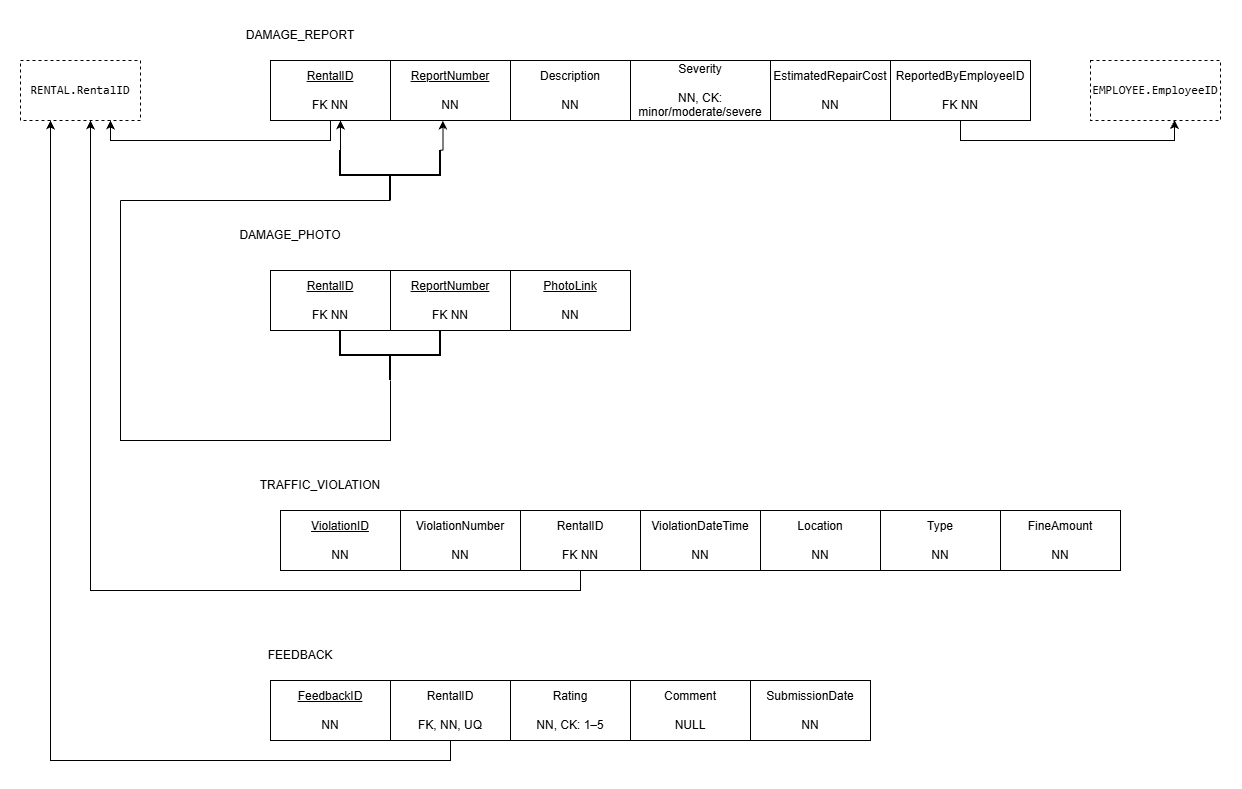

The diagram above was exported from draw.io. Its source (the exported page's mxGraphModel, read from the mxfile embedded in the PNG):
<mxGraphModel dx="2657" dy="925" grid="1" gridSize="10" guides="1" tooltips="1" connect="1" arrows="1" fold="1" page="1" pageScale="1" pageWidth="850" pageHeight="1100" math="0" shadow="0">
  <root>
    <mxCell id="0" />
    <mxCell id="1" parent="0" />
    <mxCell id="a0WUOH6oBmZXQYUkUOfN-1" parent="1" style="rounded=0;whiteSpace=wrap;html=1;" value="ReportedByEmployeeID&lt;div&gt;&lt;br&gt;&lt;/div&gt;&lt;div&gt;FK NN&lt;/div&gt;" vertex="1">
      <mxGeometry height="60" width="140" x="660" y="100" as="geometry" />
    </mxCell>
    <mxCell id="a0WUOH6oBmZXQYUkUOfN-2" parent="1" style="rounded=0;whiteSpace=wrap;html=1;" value="EstimatedRepairCost&lt;div&gt;&lt;br&gt;&lt;/div&gt;&lt;div&gt;NN&lt;/div&gt;" vertex="1">
      <mxGeometry height="60" width="120" x="540" y="100" as="geometry" />
    </mxCell>
    <mxCell id="a0WUOH6oBmZXQYUkUOfN-3" parent="1" style="rounded=0;whiteSpace=wrap;html=1;" value="Severity&lt;div&gt;&lt;br&gt;&lt;/div&gt;&lt;div&gt;NN, CK: minor/moderate/severe&lt;/div&gt;" vertex="1">
      <mxGeometry height="60" width="140" x="400" y="100" as="geometry" />
    </mxCell>
    <mxCell id="a0WUOH6oBmZXQYUkUOfN-4" parent="1" style="rounded=0;whiteSpace=wrap;html=1;" value="Description&lt;div&gt;&lt;br&gt;&lt;/div&gt;&lt;div&gt;NN&lt;/div&gt;" vertex="1">
      <mxGeometry height="60" width="120" x="280" y="100" as="geometry" />
    </mxCell>
    <mxCell id="a0WUOH6oBmZXQYUkUOfN-5" parent="1" style="rounded=0;whiteSpace=wrap;html=1;" value="&lt;u&gt;ReportNumber&lt;/u&gt;&lt;div&gt;&lt;br&gt;&lt;/div&gt;&lt;div&gt;NN&lt;/div&gt;" vertex="1">
      <mxGeometry height="60" width="120" x="160" y="100" as="geometry" />
    </mxCell>
    <mxCell id="a0WUOH6oBmZXQYUkUOfN-6" parent="1" style="rounded=0;whiteSpace=wrap;html=1;" value="&lt;u&gt;RentalID&lt;/u&gt;&lt;div&gt;&lt;u&gt;&lt;br&gt;&lt;/u&gt;&lt;/div&gt;&lt;div&gt;FK NN&lt;/div&gt;" vertex="1">
      <mxGeometry height="60" width="120" x="40" y="100" as="geometry" />
    </mxCell>
    <mxCell id="a0WUOH6oBmZXQYUkUOfN-7" parent="1" style="text;html=1;whiteSpace=wrap;strokeColor=none;fillColor=none;align=center;verticalAlign=middle;rounded=0;" value="DAMAGE_REPORT" vertex="1">
      <mxGeometry height="30" width="60" x="40" y="60" as="geometry" />
    </mxCell>
    <mxCell id="a0WUOH6oBmZXQYUkUOfN-8" parent="1" style="rounded=0;whiteSpace=wrap;html=1;dashed=1;" value="&lt;code&gt;RENTAL.RentalID&lt;/code&gt;" vertex="1">
      <mxGeometry height="60" width="120" x="-210" y="100" as="geometry" />
    </mxCell>
    <mxCell id="a0WUOH6oBmZXQYUkUOfN-9" edge="1" parent="1" source="a0WUOH6oBmZXQYUkUOfN-6" style="edgeStyle=orthogonalEdgeStyle;rounded=0;orthogonalLoop=1;jettySize=auto;html=1;exitX=0.5;exitY=1;exitDx=0;exitDy=0;entryX=0.75;entryY=1;entryDx=0;entryDy=0;defaultLabelBackgroundColor=page;labelPadding=0 4;" target="a0WUOH6oBmZXQYUkUOfN-8">
      <mxGeometry relative="1" x="0.2286" as="geometry" />
    </mxCell>
    <mxCell id="a0WUOH6oBmZXQYUkUOfN-10" parent="1" style="rounded=0;whiteSpace=wrap;html=1;dashed=1;" value="&lt;code&gt;EMPLOYEE.EmployeeID&lt;/code&gt;" vertex="1">
      <mxGeometry height="60" width="130" x="860" y="100" as="geometry" />
    </mxCell>
    <mxCell id="a0WUOH6oBmZXQYUkUOfN-11" edge="1" parent="1" source="a0WUOH6oBmZXQYUkUOfN-1" style="edgeStyle=orthogonalEdgeStyle;rounded=0;orthogonalLoop=1;jettySize=auto;html=1;exitX=0.5;exitY=1;exitDx=0;exitDy=0;entryX=0.646;entryY=0.993;entryDx=0;entryDy=0;entryPerimeter=0;defaultLabelBackgroundColor=page;labelPadding=0 4;" target="a0WUOH6oBmZXQYUkUOfN-10">
      <mxGeometry relative="1" as="geometry" />
    </mxCell>
    <mxCell id="a0WUOH6oBmZXQYUkUOfN-12" parent="1" style="rounded=0;whiteSpace=wrap;html=1;" value="&lt;u&gt;PhotoLink&lt;/u&gt;&lt;div&gt;&lt;br&gt;&lt;/div&gt;&lt;div&gt;NN&lt;/div&gt;" vertex="1">
      <mxGeometry height="60" width="120" x="280" y="310" as="geometry" />
    </mxCell>
    <mxCell id="a0WUOH6oBmZXQYUkUOfN-13" parent="1" style="rounded=0;whiteSpace=wrap;html=1;" value="&lt;u&gt;ReportNumber&lt;/u&gt;&lt;div&gt;&lt;br&gt;&lt;/div&gt;&lt;div&gt;FK NN&lt;/div&gt;" vertex="1">
      <mxGeometry height="60" width="120" x="160" y="310" as="geometry" />
    </mxCell>
    <mxCell id="a0WUOH6oBmZXQYUkUOfN-14" parent="1" style="rounded=0;whiteSpace=wrap;html=1;" value="&lt;u&gt;RentalID&lt;/u&gt;&lt;div&gt;&lt;br&gt;&lt;/div&gt;&lt;div&gt;FK NN&lt;/div&gt;" vertex="1">
      <mxGeometry height="60" width="120" x="40" y="310" as="geometry" />
    </mxCell>
    <mxCell id="a0WUOH6oBmZXQYUkUOfN-15" parent="1" style="text;html=1;whiteSpace=wrap;strokeColor=none;fillColor=none;align=center;verticalAlign=middle;rounded=0;" value="DAMAGE_PHOTO" vertex="1">
      <mxGeometry height="30" width="60" x="30" y="260" as="geometry" />
    </mxCell>
    <mxCell id="a0WUOH6oBmZXQYUkUOfN-17" parent="1" style="strokeWidth=2;html=1;shape=mxgraph.flowchart.annotation_2;align=left;labelPosition=right;pointerEvents=1;labelPerimeter=1;direction=north;" value="" vertex="1">
      <mxGeometry height="50" width="100" x="110" y="370" as="geometry" />
    </mxCell>
    <mxCell id="a0WUOH6oBmZXQYUkUOfN-19" edge="1" parent="1" style="endArrow=none;html=1;rounded=0;defaultLabelBackgroundColor=page;labelPadding=0 4;entryX=0;entryY=0.5;entryDx=0;entryDy=0;entryPerimeter=0;" target="a0WUOH6oBmZXQYUkUOfN-17" value="">
      <mxGeometry height="50" relative="1" width="50" x="0.8246" as="geometry">
        <Array as="points">
          <mxPoint x="-110" y="480" />
          <mxPoint x="10" y="480" />
          <mxPoint x="160" y="480" />
        </Array>
        <mxPoint x="-110" y="240" as="sourcePoint" />
        <mxPoint x="170" y="440" as="targetPoint" />
      </mxGeometry>
    </mxCell>
    <mxCell id="a0WUOH6oBmZXQYUkUOfN-20" edge="1" parent="1" style="endArrow=none;html=1;rounded=0;defaultLabelBackgroundColor=page;labelPadding=0 4;" value="">
      <mxGeometry height="50" relative="1" width="50" as="geometry">
        <mxPoint x="-110" y="240" as="sourcePoint" />
        <mxPoint x="160" y="240" as="targetPoint" />
      </mxGeometry>
    </mxCell>
    <mxCell id="a0WUOH6oBmZXQYUkUOfN-21" parent="1" style="strokeWidth=2;html=1;shape=mxgraph.flowchart.annotation_2;align=left;labelPosition=right;pointerEvents=1;labelPerimeter=1;direction=north;" value="" vertex="1">
      <mxGeometry height="50" width="100" x="110" y="190" as="geometry" />
    </mxCell>
    <mxCell id="a0WUOH6oBmZXQYUkUOfN-22" edge="1" parent="1" source="a0WUOH6oBmZXQYUkUOfN-21" style="edgeStyle=orthogonalEdgeStyle;rounded=0;orthogonalLoop=1;jettySize=auto;html=1;exitX=1;exitY=0;exitDx=0;exitDy=0;exitPerimeter=0;entryX=0.583;entryY=1;entryDx=0;entryDy=0;entryPerimeter=0;defaultLabelBackgroundColor=page;labelPadding=0 4;" target="a0WUOH6oBmZXQYUkUOfN-6">
      <mxGeometry relative="1" as="geometry">
        <Array as="points" />
      </mxGeometry>
    </mxCell>
    <mxCell id="a0WUOH6oBmZXQYUkUOfN-23" edge="1" parent="1" style="edgeStyle=orthogonalEdgeStyle;rounded=0;orthogonalLoop=1;jettySize=auto;html=1;exitX=1;exitY=1;exitDx=0;exitDy=0;exitPerimeter=0;entryX=0.437;entryY=1.006;entryDx=0;entryDy=0;entryPerimeter=0;defaultLabelBackgroundColor=page;labelPadding=0 4;">
      <mxGeometry relative="1" as="geometry">
        <mxPoint x="210" y="189.64" as="sourcePoint" />
        <mxPoint x="212.44000000000005" y="160" as="targetPoint" />
      </mxGeometry>
    </mxCell>
    <mxCell id="a0WUOH6oBmZXQYUkUOfN-24" parent="1" style="rounded=0;whiteSpace=wrap;html=1;" value="FineAmount&lt;div&gt;&lt;br&gt;&lt;/div&gt;&lt;div&gt;NN&lt;/div&gt;" vertex="1">
      <mxGeometry height="60" width="120" x="770" y="550" as="geometry" />
    </mxCell>
    <mxCell id="a0WUOH6oBmZXQYUkUOfN-25" parent="1" style="rounded=0;whiteSpace=wrap;html=1;" value="Type&lt;div&gt;&lt;br&gt;&lt;/div&gt;&lt;div&gt;NN&lt;/div&gt;" vertex="1">
      <mxGeometry height="60" width="120" x="650" y="550" as="geometry" />
    </mxCell>
    <mxCell id="a0WUOH6oBmZXQYUkUOfN-26" parent="1" style="rounded=0;whiteSpace=wrap;html=1;" value="Location&lt;div&gt;&lt;br&gt;&lt;/div&gt;&lt;div&gt;NN&lt;/div&gt;" vertex="1">
      <mxGeometry height="60" width="120" x="530" y="550" as="geometry" />
    </mxCell>
    <mxCell id="a0WUOH6oBmZXQYUkUOfN-27" parent="1" style="rounded=0;whiteSpace=wrap;html=1;" value="ViolationDateTime&lt;div&gt;&lt;br&gt;&lt;/div&gt;&lt;div&gt;NN&lt;/div&gt;" vertex="1">
      <mxGeometry height="60" width="120" x="410" y="550" as="geometry" />
    </mxCell>
    <mxCell id="a0WUOH6oBmZXQYUkUOfN-32" edge="1" parent="1" source="a0WUOH6oBmZXQYUkUOfN-28" style="edgeStyle=orthogonalEdgeStyle;rounded=0;orthogonalLoop=1;jettySize=auto;html=1;exitX=0.5;exitY=1;exitDx=0;exitDy=0;defaultLabelBackgroundColor=page;labelPadding=0 4;">
      <mxGeometry relative="1" as="geometry">
        <mxPoint x="-140" y="160" as="targetPoint" />
      </mxGeometry>
    </mxCell>
    <mxCell id="a0WUOH6oBmZXQYUkUOfN-28" parent="1" style="rounded=0;whiteSpace=wrap;html=1;" value="RentalID&lt;div&gt;&lt;br&gt;&lt;/div&gt;&lt;div&gt;FK NN&lt;/div&gt;" vertex="1">
      <mxGeometry height="60" width="120" x="290" y="550" as="geometry" />
    </mxCell>
    <mxCell id="a0WUOH6oBmZXQYUkUOfN-29" parent="1" style="rounded=0;whiteSpace=wrap;html=1;" value="ViolationNumber&lt;div&gt;&lt;br&gt;&lt;/div&gt;&lt;div&gt;NN&lt;/div&gt;" vertex="1">
      <mxGeometry height="60" width="120" x="170" y="550" as="geometry" />
    </mxCell>
    <mxCell id="a0WUOH6oBmZXQYUkUOfN-30" parent="1" style="rounded=0;whiteSpace=wrap;html=1;" value="&lt;u&gt;ViolationID&lt;/u&gt;&lt;div&gt;&lt;br&gt;&lt;/div&gt;&lt;div&gt;NN&lt;/div&gt;" vertex="1">
      <mxGeometry height="60" width="120" x="50" y="550" as="geometry" />
    </mxCell>
    <mxCell id="a0WUOH6oBmZXQYUkUOfN-31" parent="1" style="text;html=1;whiteSpace=wrap;strokeColor=none;fillColor=none;align=center;verticalAlign=middle;rounded=0;" value="TRAFFIC_VIOLATION" vertex="1">
      <mxGeometry height="30" width="60" x="60" y="510" as="geometry" />
    </mxCell>
    <mxCell id="a0WUOH6oBmZXQYUkUOfN-33" parent="1" style="rounded=0;whiteSpace=wrap;html=1;" value="SubmissionDate&lt;div&gt;&lt;br&gt;&lt;/div&gt;&lt;div&gt;NN&lt;/div&gt;" vertex="1">
      <mxGeometry height="60" width="120" x="520" y="720" as="geometry" />
    </mxCell>
    <mxCell id="a0WUOH6oBmZXQYUkUOfN-34" parent="1" style="rounded=0;whiteSpace=wrap;html=1;" value="Comment&lt;div&gt;&lt;br&gt;&lt;/div&gt;&lt;div&gt;NULL&lt;/div&gt;" vertex="1">
      <mxGeometry height="60" width="120" x="400" y="720" as="geometry" />
    </mxCell>
    <mxCell id="a0WUOH6oBmZXQYUkUOfN-35" parent="1" style="rounded=0;whiteSpace=wrap;html=1;" value="Rating&lt;div&gt;&lt;br&gt;&lt;/div&gt;&lt;div&gt;NN, CK: 1–5&lt;/div&gt;" vertex="1">
      <mxGeometry height="60" width="120" x="280" y="720" as="geometry" />
    </mxCell>
    <mxCell id="a0WUOH6oBmZXQYUkUOfN-39" edge="1" parent="1" source="a0WUOH6oBmZXQYUkUOfN-36" style="edgeStyle=orthogonalEdgeStyle;rounded=0;orthogonalLoop=1;jettySize=auto;html=1;exitX=0.5;exitY=1;exitDx=0;exitDy=0;entryX=0.25;entryY=1;entryDx=0;entryDy=0;defaultLabelBackgroundColor=page;labelPadding=0 4;" target="a0WUOH6oBmZXQYUkUOfN-8">
      <mxGeometry relative="1" as="geometry" />
    </mxCell>
    <mxCell id="a0WUOH6oBmZXQYUkUOfN-36" parent="1" style="rounded=0;whiteSpace=wrap;html=1;" value="RentalID&lt;div&gt;&lt;br&gt;&lt;/div&gt;&lt;div&gt;FK, NN, UQ&lt;/div&gt;" vertex="1">
      <mxGeometry height="60" width="120" x="160" y="720" as="geometry" />
    </mxCell>
    <mxCell id="a0WUOH6oBmZXQYUkUOfN-37" parent="1" style="rounded=0;whiteSpace=wrap;html=1;" value="&lt;u&gt;FeedbackID&lt;/u&gt;&lt;div&gt;&lt;br&gt;&lt;/div&gt;&lt;div&gt;NN&lt;/div&gt;" vertex="1">
      <mxGeometry height="60" width="120" x="40" y="720" as="geometry" />
    </mxCell>
    <mxCell id="a0WUOH6oBmZXQYUkUOfN-38" parent="1" style="text;html=1;whiteSpace=wrap;strokeColor=none;fillColor=none;align=center;verticalAlign=middle;rounded=0;" value="FEEDBACK" vertex="1">
      <mxGeometry height="30" width="60" x="40" y="680" as="geometry" />
    </mxCell>
  </root>
</mxGraphModel>